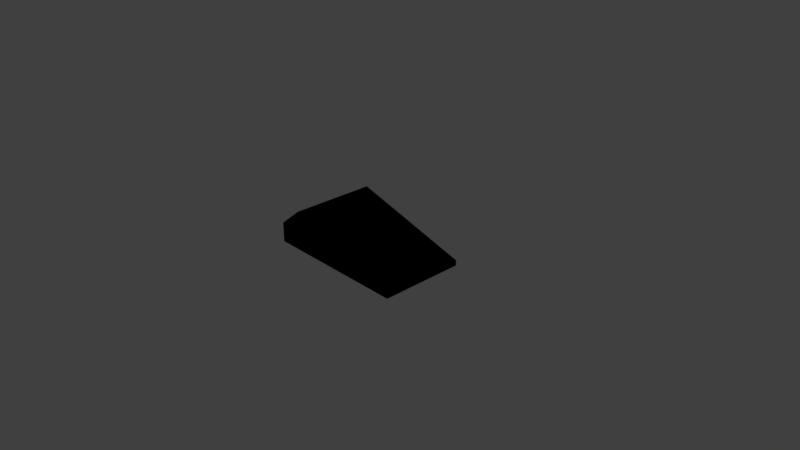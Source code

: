 # Source: marker.blend  (saved by Blender 2.80.74; exported with 4.5.12 LTS)
import bpy
from mathutils import Matrix  # noqa: F401  (used for matrix-valued properties, if any)

bpy.ops.wm.read_factory_settings(use_empty=True)
scene = bpy.context.scene
scene.name = 'Scene'

# ---- collections
col_collection_1 = bpy.data.collections.new('Collection 1'); scene.collection.children.link(col_collection_1)

# ---- materials (node trees are filled in below, after node groups)
mat_material = bpy.data.materials.new('Material')
mat_material.alpha_threshold = 0.0
mat_material.roughness = 0.5
mat_material.line_color = (0.0, 0.0, 0.0, 1.0)

# ---- material node trees
mat_material.use_nodes = True; mat_material.node_tree.nodes.clear()
_N = mat_material.node_tree.nodes; _L = mat_material.node_tree.links
n0 = _N.new('NodeUndefined'); n0.name = 'Material'; n0.location = (10, 300)
n0.inputs[1].default_value = (0.0, 0.0, 0.0, 1.0)
n0.inputs[2].default_value = 0.0
n0.inputs[3].default_value = (0.0, 0.0, 0.0)
n1 = _N.new('NodeUndefined'); n1.name = 'Output'; n1.location = (325, 401)
n1.inputs[1].default_value = 1.0
n2 = _N.new('ShaderNodeTexImage'); n2.name = 'Image Texture'; n2.location = (-343, 161)
n2.width = 140
_L.new(n0.outputs[0], n1.inputs[0])
_L.new(n2.outputs[0], n0.inputs[0])

# ---- world
world_world = bpy.data.worlds.new('World'); scene.world = world_world
world_world.color = (0.05088, 0.05088, 0.05088)
world_world.use_sun_shadow = False
world_world.sun_shadow_jitter_overblur = 0.0
world_world.cycles.sampling_method = 'MANUAL'

# ---- cameras
cam_camera = bpy.data.cameras.new('Camera')
cam_camera.clip_end = 100.0
cam_camera.lens = 35.0
cam_camera.sensor_width = 32.0
cam_camera.sensor_height = 18.0
cam_camera.ortho_scale = 7.314
cam_camera.dof.focus_distance = 0.0

# ---- lights
light_lamp = bpy.data.lights.new('Lamp', 'POINT')
light_lamp.transmission_factor = 0.0
light_lamp.cutoff_distance = 30.0
light_lamp.energy = 100.0
light_lamp.shadow_buffer_clip_start = 1.001
light_lamp.shadow_soft_size = 0.1
light_lamp.shadow_maximum_resolution = 0.006
light_lamp.use_absolute_resolution = True

# ---- meshes
me_cube = bpy.data.meshes.new('Cube')
me_cube.from_pydata([(1.011, 0.5511, 0.1016), (-0.9895, 0.5511, 0.299), (1.011, -0.6143, 0.1016), (-0.9895, -0.6143, 0.299), (-0.6582, 0.5511, 0.5703), (-0.6582, -0.6143, 0.5703), (1.011, 0.5511, 0.02624), (-0.9895, 0.5511, 0.02624), (1.011, -0.6143, 0.02624), (-0.9895, -0.6143, 0.02624)], [], [(3, 5, 2, 0, 4, 1), (2, 0, 4, 5), (4, 0, 1), (5, 3, 2), (0, 6, 7, 1), (9, 7, 6, 8), (1, 7, 9, 3), (2, 8, 6, 0), (3, 9, 8, 2), (4, 1, 3, 5)])
_uv = me_cube.uv_layers.new(name='UVMap')
_uv.uv.foreach_set('vector', [6.974e-08, 0.6325, 6.974e-08, 0.5455, 0.0, 5.649e-08, 0.3409, 0.0, 0.3409, 0.5455, 0.3409, 0.6325, 0.0, 5.649e-08, 0.3409, 0.0, 0.3409, 0.5455, 6.974e-08, 0.5455, 0.8409, 0.5272, 0.9779, 0.0, 0.9202, 0.6318, 0.6817, 0.1046, 0.7611, 0.0, 0.8188, 0.6318, 0.9779, 0.0, 1.0, 0.0, 1.0, 0.6318, 0.9202, 0.6318, 0.6817, 0.6318, 0.3409, 0.6318, 0.3409, 0.0, 0.6817, 0.0, 0.3409, 0.6318, 0.4207, 0.6318, 0.4207, 1.0, 0.3409, 1.0, 0.4207, 0.6318, 0.4427, 0.6318, 0.4427, 1.0, 0.4207, 1.0, 0.7611, 0.0, 0.8409, 0.0, 0.8409, 0.6318, 0.8188, 0.6318, 0.3409, 0.5455, 0.3409, 0.6325, 6.974e-08, 0.6325, 6.974e-08, 0.5455])
me_cube.materials.append(mat_material)
me_cube.use_remesh_preserve_volume = False
me_cube.use_remesh_preserve_attributes = False
me_cube.use_mirror_vertex_groups = False
me_cube.update()

# ---- objects
ob_cube = bpy.data.objects.new('Cube', me_cube)
ob_lamp = bpy.data.objects.new('Lamp', light_lamp)
ob_camera = bpy.data.objects.new('Camera', cam_camera)

# ---- transforms, parenting, visibility, modifiers, constraints
ob_cube.location = (0.0, 0.0, 0.0)
ob_cube.lock_rotations_4d = False
ob_cube.empty_display_type = 'ARROWS'
ob_cube.lineart.crease_threshold = 0.0
ob_lamp.location = (4.076, 1.005, 5.904)
ob_lamp.rotation_euler = (0.6503, 0.05522, 1.866)
ob_lamp.lock_rotations_4d = False
ob_lamp.empty_display_type = 'ARROWS'
ob_lamp.color = (0.0, 0.0, 0.0, 0.0)
ob_lamp.lineart.crease_threshold = 0.0
ob_camera.location = (7.481, -6.508, 5.344)
ob_camera.rotation_euler = (1.109, 0.0, 0.8149)
ob_camera.lock_rotations_4d = False
ob_camera.empty_display_type = 'ARROWS'
ob_camera.color = (0.0, 0.0, 0.0, 0.0)
ob_camera.display_type = 'WIRE'
ob_camera.lineart.crease_threshold = 0.0

# ---- collection membership
col_collection_1.objects.link(ob_cube)
col_collection_1.objects.link(ob_lamp)
col_collection_1.objects.link(ob_camera)

# ---- scene / render settings (as saved in the file)
scene.camera = ob_camera
scene.frame_start = 1; scene.frame_end = 250; scene.frame_set(1)
scene.render.engine = 'CYCLES'
scene.render.resolution_percentage = 50
scene.render.dither_intensity = 0.0
scene.cycles.use_denoising = False
scene.cycles.samples = 128
scene.cycles.sampling_pattern = 'TABULATED_SOBOL'
scene.cycles.use_adaptive_sampling = False
scene.cycles.use_light_tree = False
scene.cycles.blur_glossy = 0.0
scene.cycles.sample_clamp_indirect = 0.0
scene.view_settings.view_transform = 'Standard'
bpy.context.view_layer.update()
